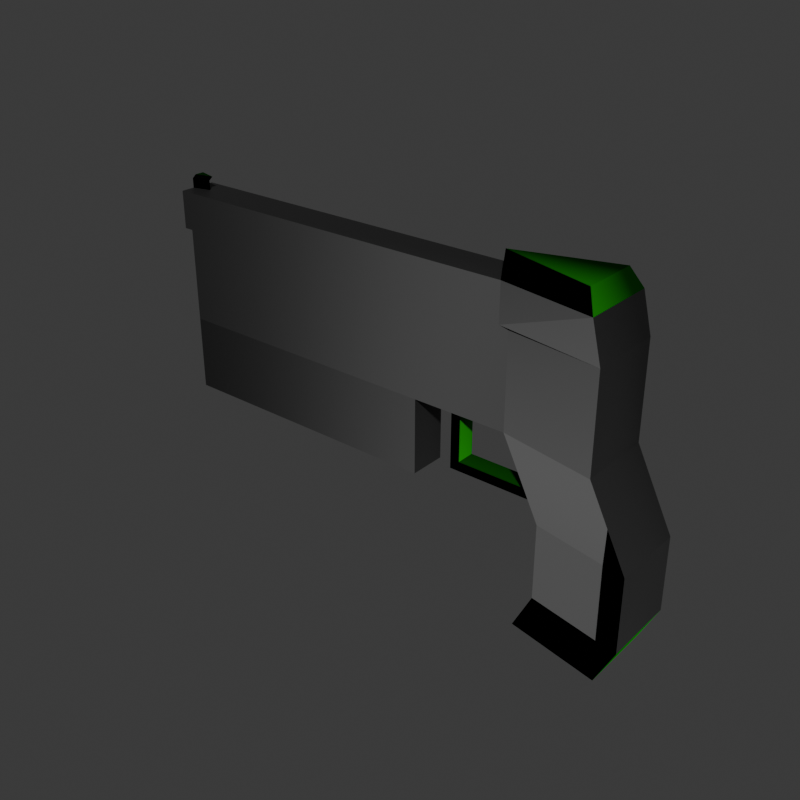 # Source: DefenseGun3D.blend  (saved by Blender 4.1.23; exported with 4.5.12 LTS)
import bpy
from mathutils import Matrix  # noqa: F401  (used for matrix-valued properties, if any)

bpy.ops.wm.read_factory_settings(use_empty=True)
scene = bpy.context.scene
scene.name = 'Scene'

# ---- collections
col_collection = bpy.data.collections.new('Collection'); scene.collection.children.link(col_collection)

# ---- images (referenced by path relative to the original .blend; pixels are not part of the script)
import os
ASSET_DIR = os.environ.get("B2B_ASSET_DIR", "")  # directory of the original .blend (textures are referenced by path, not embedded)
HERE = os.path.dirname(os.path.abspath(__file__))  # packed textures are extracted next to this script under _unpacked/

def load_image(name, relpath, width, height, colorspace="sRGB"):
    """Load a texture the original file referenced (path relative to the .blend, or extracted next to this script)."""
    p = next((c for c in (os.path.join(HERE, relpath), os.path.join(ASSET_DIR, relpath)) if relpath and os.path.exists(c)), "")
    if p:
        img = bpy.data.images.load(p, check_existing=True)
        img.name = name
    else:  # same state as the original file: an image datablock whose file is absent (Cycles renders it pink)
        img = bpy.data.images.new(name, width, height)
        img.source = "FILE"
        img.filepath = "//" + (relpath or name)
    img.colorspace_settings.name = colorspace
    return img
img_pixel_0089_1909946164_png = load_image('pixel-0089-1909946164.png', 'pixel-0089-1909946164.png', 1024, 1024, 'sRGB')
img_pixel_0078_912521010_png = load_image('pixel-0078-912521010.png', 'pixel-0078-912521010.png', 1024, 1024, 'sRGB')
img_pixel_0143_2795702180_png = load_image('pixel-0143-2795702180.png', 'pixel-0143-2795702180.png', 1024, 1024, 'sRGB')
img_pixel_0141_1551872248_png = load_image('pixel-0141-1551872248.png', 'pixel-0141-1551872248.png', 1024, 1024, 'sRGB')
img_pixel_0145_726753740_png = load_image('pixel-0145-726753740.png', 'pixel-0145-726753740.png', 1024, 1024, 'sRGB')

# ---- materials (node trees are filled in below, after node groups)
mat_pixel_0089_1909946164 = bpy.data.materials.new('pixel-0089-1909946164')
mat_pixel_0089_1909946164.use_transparent_shadow = False
mat_pixel_0089_1909946164.roughness = 1.0
mat_pixel_0078_912521010 = bpy.data.materials.new('pixel-0078-912521010')
mat_pixel_0078_912521010.use_transparent_shadow = False
mat_pixel_0078_912521010.roughness = 1.0
mat_pixel_0143_2795702180 = bpy.data.materials.new('pixel-0143-2795702180')
mat_pixel_0143_2795702180.use_transparent_shadow = False
mat_pixel_0143_2795702180.roughness = 1.0
mat_pixel_0141_1551872248 = bpy.data.materials.new('pixel-0141-1551872248')
mat_pixel_0141_1551872248.use_transparent_shadow = False
mat_pixel_0141_1551872248.roughness = 1.0
mat_pixel_0145_726753740 = bpy.data.materials.new('pixel-0145-726753740')
mat_pixel_0145_726753740.use_transparent_shadow = False
mat_pixel_0145_726753740.roughness = 1.0

# ---- material node trees
mat_pixel_0089_1909946164.use_nodes = True; mat_pixel_0089_1909946164.node_tree.nodes.clear()
_N = mat_pixel_0089_1909946164.node_tree.nodes; _L = mat_pixel_0089_1909946164.node_tree.links
n0 = _N.new('ShaderNodeBsdfPrincipled'); n0.name = 'Principled BSDF'; n0.location = (70, 300)
n0.inputs[2].default_value = 1.0
n0.inputs[13].default_value = 0.0
n1 = _N.new('ShaderNodeOutputMaterial'); n1.name = 'Material Output'; n1.location = (350, 300)
n2 = _N.new('ShaderNodeTexImage'); n2.name = 'Image Texture'; n2.location = (-480, 300)
n2.image = img_pixel_0089_1909946164_png
n2.interpolation = 'Closest'
n3 = _N.new('ShaderNodeHueSaturation'); n3.name = 'Hue/Saturation/Value'; n3.location = (-160, 403)
n3.inputs[0].default_value = 0.0
n3.inputs[1].default_value = 1.9
n3.inputs[2].default_value = 0.5
n4 = _N.new('ShaderNodeTexCoord'); n4.name = 'Texture Coordinate'; n4.location = (-164, 181)
_L.new(n3.outputs[0], n0.inputs[0])
_L.new(n0.outputs[0], n1.inputs[0])
_L.new(n2.outputs[0], n3.inputs[4])
_L.new(n4.outputs[0], n0.inputs[5])
n1.is_active_output = True
mat_pixel_0078_912521010.use_nodes = True; mat_pixel_0078_912521010.node_tree.nodes.clear()
_N = mat_pixel_0078_912521010.node_tree.nodes; _L = mat_pixel_0078_912521010.node_tree.links
n0 = _N.new('ShaderNodeBsdfPrincipled'); n0.name = 'Principled BSDF'; n0.location = (76, 300)
n0.inputs[2].default_value = 1.0
n0.inputs[13].default_value = 0.0
n1 = _N.new('ShaderNodeOutputMaterial'); n1.name = 'Material Output'; n1.location = (356, 300)
n2 = _N.new('ShaderNodeTexImage'); n2.name = 'Image Texture'; n2.location = (-480, 300)
n2.image = img_pixel_0078_912521010_png
n2.interpolation = 'Closest'
n3 = _N.new('ShaderNodeHueSaturation'); n3.name = 'Hue/Saturation/Value'; n3.location = (-154, 396)
n3.inputs[0].default_value = 0.0
n3.inputs[1].default_value = 1.9
n3.inputs[2].default_value = 0.5
n4 = _N.new('ShaderNodeTexCoord'); n4.name = 'Texture Coordinate'; n4.location = (-164, 181)
_L.new(n3.outputs[0], n0.inputs[0])
_L.new(n0.outputs[0], n1.inputs[0])
_L.new(n2.outputs[0], n3.inputs[4])
_L.new(n4.outputs[0], n0.inputs[5])
n1.is_active_output = True
mat_pixel_0143_2795702180.use_nodes = True; mat_pixel_0143_2795702180.node_tree.nodes.clear()
_N = mat_pixel_0143_2795702180.node_tree.nodes; _L = mat_pixel_0143_2795702180.node_tree.links
n0 = _N.new('ShaderNodeBsdfPrincipled'); n0.name = 'Principled BSDF'; n0.location = (70, 300)
n0.inputs[1].default_value = 0.8318
n0.inputs[2].default_value = 0.5864
n0.inputs[13].default_value = 0.0
n1 = _N.new('ShaderNodeOutputMaterial'); n1.name = 'Material Output'; n1.location = (350, 300)
n2 = _N.new('ShaderNodeTexImage'); n2.name = 'Image Texture'; n2.location = (-480, 300)
n2.image = img_pixel_0143_2795702180_png
n2.interpolation = 'Closest'
n3 = _N.new('ShaderNodeHueSaturation'); n3.name = 'Hue/Saturation/Value'; n3.location = (-160, 402)
n3.inputs[0].default_value = 0.0
n3.inputs[1].default_value = 0.0
n3.inputs[2].default_value = 0.1
n4 = _N.new('ShaderNodeTexCoord'); n4.name = 'Texture Coordinate'; n4.location = (-164, 181)
_L.new(n3.outputs[0], n0.inputs[0])
_L.new(n0.outputs[0], n1.inputs[0])
_L.new(n2.outputs[0], n3.inputs[4])
_L.new(n4.outputs[0], n0.inputs[5])
n1.is_active_output = True
mat_pixel_0141_1551872248.use_nodes = True; mat_pixel_0141_1551872248.node_tree.nodes.clear()
_N = mat_pixel_0141_1551872248.node_tree.nodes; _L = mat_pixel_0141_1551872248.node_tree.links
n0 = _N.new('ShaderNodeBsdfPrincipled'); n0.name = 'Principled BSDF'; n0.location = (70, 300)
n0.inputs[1].default_value = 0.7818
n0.inputs[2].default_value = 0.5227
n0.inputs[13].default_value = 0.0
n1 = _N.new('ShaderNodeOutputMaterial'); n1.name = 'Material Output'; n1.location = (350, 300)
n2 = _N.new('ShaderNodeTexImage'); n2.name = 'Image Texture'; n2.location = (-480, 300)
n2.image = img_pixel_0141_1551872248_png
n2.interpolation = 'Closest'
n3 = _N.new('ShaderNodeHueSaturation'); n3.name = 'Hue/Saturation/Value'; n3.location = (-160, 387)
n3.inputs[0].default_value = 0.0
n3.inputs[1].default_value = 0.0
n3.inputs[2].default_value = 0.1
n4 = _N.new('ShaderNodeTexCoord'); n4.name = 'Texture Coordinate'; n4.location = (-164, 181)
_L.new(n3.outputs[0], n0.inputs[0])
_L.new(n0.outputs[0], n1.inputs[0])
_L.new(n2.outputs[0], n3.inputs[4])
_L.new(n4.outputs[0], n0.inputs[5])
n1.is_active_output = True
mat_pixel_0145_726753740.use_nodes = True; mat_pixel_0145_726753740.node_tree.nodes.clear()
_N = mat_pixel_0145_726753740.node_tree.nodes; _L = mat_pixel_0145_726753740.node_tree.links
n0 = _N.new('ShaderNodeBsdfPrincipled'); n0.name = 'Principled BSDF'; n0.location = (70, 300)
n0.inputs[2].default_value = 1.0
n0.inputs[13].default_value = 0.0
n1 = _N.new('ShaderNodeOutputMaterial'); n1.name = 'Material Output'; n1.location = (350, 300)
n2 = _N.new('ShaderNodeTexImage'); n2.name = 'Image Texture'; n2.location = (-480, 300)
n2.image = img_pixel_0145_726753740_png
n2.interpolation = 'Closest'
n3 = _N.new('ShaderNodeHueSaturation'); n3.name = 'Hue/Saturation/Value'; n3.location = (-160, 406)
n3.inputs[0].default_value = 1.0
n3.inputs[1].default_value = 2.0
n3.inputs[2].default_value = 0.1
n4 = _N.new('ShaderNodeTexCoord'); n4.name = 'Texture Coordinate'; n4.location = (-217, 244)
_L.new(n3.outputs[0], n0.inputs[0])
_L.new(n0.outputs[0], n1.inputs[0])
_L.new(n2.outputs[0], n3.inputs[4])
_L.new(n4.outputs[0], n0.inputs[5])
n1.is_active_output = True

# ---- world
world_world = bpy.data.worlds.new('World'); scene.world = world_world
world_world.use_nodes = True; world_world.node_tree.nodes.clear()
_N = world_world.node_tree.nodes; _L = world_world.node_tree.links
n0 = _N.new('ShaderNodeOutputWorld'); n0.name = 'World Output'; n0.location = (300, 300)
n1 = _N.new('ShaderNodeBackground'); n1.name = 'Background'; n1.location = (10, 300)
n1.inputs[0].default_value = (0.05088, 0.05088, 0.05088, 1.0)
_L.new(n1.outputs[0], n0.inputs[0])
n0.is_active_output = True
world_world.color = (0.05088, 0.05088, 0.05088)
world_world.use_sun_shadow = False
world_world.sun_shadow_jitter_overblur = 0.0

# ---- meshes
me_entity0_brush17 = bpy.data.meshes.new('entity0_brush17')
me_entity0_brush17.from_pydata([(-16.0, 112.0, -32.0), (-16.0, -16.0, -32.0), (-12.0, 52.0, -29.6), (0.0, 16.0, -32.0), (0.0, 80.0, -32.0), (-80.0, 16.0, -16.0), (-96.0, -16.0, -16.0), (-96.0, -16.0, 16.0), (-80.0, 16.0, 16.0), (0.0, 16.0, 32.0), (-16.0, -16.0, 32.0), (-16.0, -16.0, -32.0), (0.0, 16.0, -32.0), (-80.0, 48.0, -16.0), (-80.0, 16.0, -16.0), (-80.0, 16.0, 16.0), (-80.0, 48.0, 16.0), (0.0, 48.0, 32.0), (0.0, 16.0, 32.0), (0.0, 16.0, -32.0), (0.0, 48.0, -32.0), (-440.0, 224.0, -16.0), (-440.0, 224.0, 16.0), (-440.0, 256.0, 16.0), (-440.0, 256.0, -16.0), (-120.0, 256.0, 16.0), (-120.0, 224.0, 16.0), (-120.0, 224.0, -16.0), (-120.0, 256.0, -16.0), (-440.0, 256.0, -4.0), (-440.0, 256.0, 4.0), (-440.0, 264.0, 4.0), (-440.0, 264.0, -4.0), (-424.0, 256.0, 1.819e-12), (-424.0, 264.0, 1.876e-12), (-440.0, 264.0, -4.0), (-440.0, 264.0, 4.0), (-436.0, 268.0, 4.0), (-436.0, 268.0, -4.0), (-424.0, 264.0, 1.876e-12), (-420.0, 268.0, 1.904e-12), (-432.0, 80.0, -16.0), (-432.0, 80.0, 16.0), (-432.0, 144.0, 16.0), (-432.0, 144.0, -16.0), (-192.0, 144.0, 16.0), (-192.0, 80.0, 16.0), (-192.0, 80.0, -16.0), (-192.0, 144.0, -16.0), (-164.0, 92.0, -8.0), (-164.0, 92.0, 8.0), (-164.0, 144.0, 8.0), (-164.0, 144.0, -8.0), (-156.0, 144.0, 8.0), (-156.0, 92.0, 8.0), (-156.0, 92.0, -8.0), (-156.0, 144.0, -8.0), (-156.0, 92.0, -8.0), (-156.0, 92.0, 8.0), (-156.0, 100.0, 8.0), (-156.0, 100.0, -8.0), (-84.0, 100.0, 8.0), (-84.0, 92.0, 8.0), (-84.0, 92.0, -8.0), (-84.0, 100.0, -8.0), (0.0, 16.0, 32.0), (-16.0, 112.0, 32.0), (-16.0, -12.0, 31.6), (0.0, 80.0, 32.0), (-80.0, 80.0, -16.0), (-80.0, 48.0, -16.0), (-80.0, 48.0, 16.0), (-80.0, 80.0, 16.0), (0.0, 80.0, 32.0), (0.0, 48.0, 32.0), (0.0, 48.0, -32.0), (0.0, 80.0, -32.0), (-96.0, 112.0, -16.0), (-80.0, 80.0, -16.0), (-80.0, 80.0, 16.0), (-96.0, 112.0, 16.0), (-16.0, 112.0, 32.0), (0.0, 80.0, 32.0), (0.0, 80.0, -32.0), (-16.0, 112.0, -32.0), (-112.0, 144.0, -16.0), (-96.0, 112.0, -16.0), (-96.0, 112.0, 16.0), (-112.0, 144.0, 16.0), (-32.0, 144.0, 32.0), (-16.0, 112.0, 32.0), (-16.0, 112.0, -32.0), (-32.0, 144.0, -32.0), (-112.0, 176.0, -16.0), (-112.0, 144.0, -16.0), (-112.0, 144.0, 16.0), (-112.0, 176.0, 16.0), (-32.0, 176.0, 32.0), (-32.0, 144.0, 32.0), (-32.0, 144.0, -32.0), (-32.0, 176.0, -32.0), (-112.0, 224.0, -16.0), (-112.0, 176.0, -16.0), (-112.0, 176.0, 16.0), (-112.0, 224.0, 16.0), (-32.0, 224.0, 32.0), (-32.0, 176.0, 32.0), (-32.0, 176.0, -32.0), (-32.0, 224.0, -32.0), (-120.0, 256.0, -16.0), (-120.0, 224.0, -16.0), (-120.0, 224.0, 16.0), (-120.0, 256.0, 16.0), (-40.0, 256.0, 32.0), (-40.0, 256.0, -32.0), (-32.0, 224.0, 32.0), (-32.0, 224.0, -32.0), (-120.0, 256.0, 16.0), (-128.0, 272.0, 1.933e-12), (-120.0, 256.0, -16.0), (-48.0, 272.0, 24.0), (-48.0, 272.0, -24.0), (-40.0, 256.0, 32.0), (-40.0, 256.0, -32.0), (-432.0, 144.0, -16.0), (-432.0, 144.0, 16.0), (-432.0, 224.0, 16.0), (-432.0, 224.0, -16.0), (-112.0, 224.0, 16.0), (-112.0, 144.0, 16.0), (-112.0, 144.0, -16.0), (-112.0, 224.0, -16.0)], [], [(0, 1, 2), (3, 1, 0, 4), (2, 1, 3), (4, 0, 2), (4, 2, 3), (5, 6, 7, 8), (9, 8, 7, 10), (11, 6, 5, 12), (10, 7, 6, 11), (12, 5, 8, 9), (9, 10, 11, 12), (13, 14, 15, 16), (17, 16, 15, 18), (19, 14, 13, 20), (18, 15, 14, 19), (20, 13, 16, 17), (17, 18, 19, 20), (21, 22, 23, 24), (25, 23, 22, 26), (26, 22, 21, 27), (28, 24, 23, 25), (27, 21, 24, 28), (28, 25, 26, 27), (29, 30, 31, 32), (33, 30, 29), (32, 31, 34), (34, 31, 30, 33), (29, 32, 34, 33), (35, 36, 37, 38), (39, 36, 35), (38, 37, 40), (40, 37, 36, 39), (35, 38, 40, 39), (41, 42, 43, 44), (45, 43, 42, 46), (46, 42, 41, 47), (48, 44, 43, 45), (47, 41, 44, 48), (48, 45, 46, 47), (49, 50, 51, 52), (53, 51, 50, 54), (54, 50, 49, 55), (56, 52, 51, 53), (55, 49, 52, 56), (56, 53, 54, 55), (57, 58, 59, 60), (61, 59, 58, 62), (62, 58, 57, 63), (64, 60, 59, 61), (63, 57, 60, 64), (64, 61, 62, 63), (65, 66, 67), (68, 66, 65), (67, 66, 68), (68, 65, 67), (69, 70, 71, 72), (73, 72, 71, 74), (75, 70, 69, 76), (74, 71, 70, 75), (76, 69, 72, 73), (73, 74, 75, 76), (77, 78, 79, 80), (81, 80, 79, 82), (83, 78, 77, 84), (82, 79, 78, 83), (84, 77, 80, 81), (81, 82, 83, 84), (85, 86, 87, 88), (89, 88, 87, 90), (91, 86, 85, 92), (90, 87, 86, 91), (92, 85, 88, 89), (89, 90, 91, 92), (93, 94, 95, 96), (97, 96, 95, 98), (99, 94, 93, 100), (98, 95, 94, 99), (100, 93, 96, 97), (97, 98, 99, 100), (101, 102, 103, 104), (105, 104, 103, 106), (107, 102, 101, 108), (106, 103, 102, 107), (108, 101, 104, 105), (105, 106, 107, 108), (109, 110, 111, 112), (112, 111, 113), (114, 110, 109), (113, 111, 115), (116, 110, 114), (115, 111, 110, 116), (114, 109, 112, 113), (113, 115, 116, 114), (117, 118, 119), (118, 117, 120), (121, 119, 118), (120, 117, 122), (123, 119, 121), (122, 117, 119, 123), (121, 118, 120), (120, 122, 123, 121), (124, 125, 126, 127), (128, 126, 125, 129), (129, 125, 124, 130), (131, 127, 126, 128), (130, 124, 127, 131), (131, 128, 129, 130)])
me_entity0_brush17.polygons.foreach_set('use_smooth', [True] * 107)
me_entity0_brush17.polygons.foreach_set('material_index', [0, 0, 0, 0, 0, 1, 1, 1, 1, 1, 1, 2, 2, 2, 2, 2, 2, 2, 2, 2, 2, 2, 2, 0, 0, 0, 0, 0, 0, 0, 0, 0, 0, 3, 3, 3, 3, 3, 3, 0, 0, 0, 0, 0, 0, 4, 4, 4, 4, 4, 4, 0, 0, 0, 0, 2, 2, 2, 2, 2, 2, 2, 2, 2, 2, 2, 2, 2, 2, 2, 2, 2, 2, 3, 3, 3, 3, 3, 3, 3, 3, 3, 3, 3, 3, 3, 3, 3, 3, 3, 3, 3, 3, 0, 0, 0, 0, 0, 0, 0, 0, 2, 2, 2, 2, 2, 2])
_k = set([(0, 1), (0, 2), (0, 4), (1, 2), (1, 3), (3, 4), (5, 6), (5, 8), (5, 12), (6, 7), (6, 11), (7, 8), (7, 10), (8, 9), (9, 10), (9, 12), (10, 11), (11, 12), (13, 14), (13, 16), (13, 20), (14, 15), (14, 19), (15, 16), (15, 18), (16, 17), (17, 18), (17, 20), (18, 19), (19, 20), (21, 22), (21, 24), (21, 27), (22, 23), (22, 26), (23, 24), (23, 25), (24, 28), (25, 26), (25, 28), (26, 27), (27, 28), (29, 30), (29, 32), (29, 33), (30, 31), (30, 33), (31, 32), (31, 34), (32, 34), (33, 34), (35, 36), (35, 38), (35, 39), (36, 37), (36, 39), (37, 38), (37, 40), (38, 40), (39, 40), (41, 42), (41, 44), (41, 47), (42, 43), (42, 46), (43, 44), (43, 45), (44, 48), (45, 46), (45, 48), (46, 47), (47, 48), (49, 50), (49, 52), (49, 55), (50, 51), (50, 54), (51, 52), (51, 53), (52, 56), (53, 54), (53, 56), (54, 55), (55, 56), (57, 58), (57, 60), (57, 63), (58, 59), (58, 62), (59, 60), (59, 61), (60, 64), (61, 62), (61, 64), (62, 63), (63, 64), (65, 67), (65, 68), (66, 67), (66, 68), (69, 70), (69, 72), (69, 76), (70, 71), (70, 75), (71, 72), (71, 74), (72, 73), (73, 74), (73, 76), (74, 75), (75, 76), (77, 78), (77, 80), (77, 84), (78, 79), (78, 83), (79, 80), (79, 82), (80, 81), (81, 82), (81, 84), (82, 83), (83, 84), (85, 86), (85, 88), (85, 92), (86, 87), (86, 91), (87, 88), (87, 90), (88, 89), (89, 90), (89, 92), (90, 91), (91, 92), (93, 94), (93, 96), (93, 100), (94, 95), (94, 99), (95, 96), (95, 98), (96, 97), (97, 98), (97, 100), (98, 99), (99, 100), (101, 102), (101, 104), (101, 108), (102, 103), (102, 107), (103, 104), (103, 106), (104, 105), (105, 106), (105, 108), (106, 107), (107, 108), (109, 110), (109, 112), (109, 114), (110, 111), (110, 116), (111, 112), (111, 115), (112, 113), (113, 114), (113, 115), (114, 116), (115, 116), (117, 118), (117, 119), (117, 122), (118, 119), (118, 120), (118, 121), (119, 123), (120, 121), (120, 122), (121, 123), (122, 123), (124, 125), (124, 127), (124, 130), (125, 126), (125, 129), (126, 127), (126, 128), (127, 131), (128, 129), (128, 131), (129, 130), (130, 131)])
me_entity0_brush17.attributes.new('sharp_edge', 'BOOLEAN', 'EDGE').data.foreach_set('value', [ (min(e.vertices), max(e.vertices)) in _k for e in me_entity0_brush17.edges])
_uv = me_entity0_brush17.uv_layers.new(name='UVMap')
_uv.uv.foreach_set('vector', [-0.0625, 0.4375, -0.0625, -0.0625, -0.04688, 0.2031, 0.0, 0.0625, -0.0625, -0.0625, -0.0625, 0.4375, 0.0, 0.3125, -0.04688, 0.2031, -0.0625, -0.0625, 0.0, 0.0625, 0.0, 0.3125, -0.0625, 0.4375, -0.04688, 0.2031, 0.0, 0.3125, -0.04688, 0.2031, 0.0, 0.0625, 0.0, 0.1818, 0.0, 0.06818, -0.25, 0.06818, -0.25, 0.1818, 0.0, 0.05682, -0.625, 0.05682, -0.75, -0.05682, -0.125, -0.05682, -0.125, -0.05682, -0.75, -0.05682, -0.625, 0.05682, 0.0, 0.05682, -0.125, -0.1136, -0.75, -0.05682, -0.75, 0.05682, -0.125, 0.1136, 0.0, 0.1136, -0.625, 0.05682, -0.625, -0.05682, 0.0, -0.1136, -0.4375, 0.1818, -0.4375, 0.06818, 0.0625, 0.06818, 0.0625, 0.1818, 0.25, 0.3409, 0.25, 0.1136, -0.25, 0.1136, -0.25, 0.3409, 0.0, 0.3409, -1.25, 0.3409, -1.25, 0.1136, 0.0, 0.1136, 0.0, 0.1136, -1.25, 0.1136, -1.25, 0.3409, 0.0, 0.3409, 0.0, -0.2273, -1.25, -0.1136, -1.25, 0.1136, 0.0, 0.2273, 0.0, 0.2273, -1.25, 0.1136, -1.25, -0.1136, 0.0, -0.2273, -0.5, 0.3409, -0.5, 0.1136, 0.5, 0.1136, 0.5, 0.3409, 0.125, 1.75, -0.125, 1.75, -0.125, 2.0, 0.125, 2.0, -0.9375, 2.0, -3.438, 2.0, -3.438, 1.75, -0.9375, 1.75, -0.9375, -0.125, -3.438, -0.125, -3.438, 0.125, -0.9375, 0.125, -0.9375, 0.125, -3.438, 0.125, -3.438, -0.125, -0.9375, -0.125, -0.9375, 1.75, -3.438, 1.75, -3.438, 2.0, -0.9375, 2.0, 0.125, 2.0, -0.125, 2.0, -0.125, 1.75, 0.125, 1.75, 0.01042, 1.0, -0.01042, 1.0, -0.01042, 1.031, 0.01042, 1.031, -1.104, 0.0, -1.146, -0.01562, -1.146, 0.01562, -1.146, 0.01562, -1.146, -0.01562, -1.104, 0.0, -1.104, 1.031, -1.146, 1.031, -1.146, 1.0, -1.104, 1.0, -1.146, 1.0, -1.146, 1.031, -1.104, 1.031, -1.104, 1.0, -0.9271, 0.04688, -0.9271, 0.01562, -0.9167, 0.01562, -0.9167, 0.04688, -1.104, 0.0, -1.146, -0.01562, -1.146, 0.01562, -1.135, 0.01562, -1.135, -0.01562, -1.094, 0.0, -1.094, 1.047, -1.135, 1.047, -1.146, 1.031, -1.104, 1.031, -1.146, 1.031, -1.135, 1.047, -1.094, 1.047, -1.104, 1.031, 0.1389, 0.6944, -0.1389, 0.6944, -0.1389, 1.25, 0.1389, 1.25, -1.667, 1.25, -3.75, 1.25, -3.75, 0.6944, -1.667, 0.6944, -1.667, -0.1389, -3.75, -0.1389, -3.75, 0.1389, -1.667, 0.1389, -1.667, 0.1389, -3.75, 0.1389, -3.75, -0.1389, -1.667, -0.1389, -1.667, 0.6944, -3.75, 0.6944, -3.75, 1.25, -1.667, 1.25, 0.1389, 1.25, -0.1389, 1.25, -0.1389, 0.6944, 0.1389, 0.6944, 0.03125, 0.3594, -0.03125, 0.3594, -0.03125, 0.5625, 0.03125, 0.5625, -0.6094, 0.5625, -0.6406, 0.5625, -0.6406, 0.3594, -0.6094, 0.3594, -0.6094, -0.03125, -0.6406, -0.03125, -0.6406, 0.03125, -0.6094, 0.03125, -0.6094, 0.03125, -0.6406, 0.03125, -0.6406, -0.03125, -0.6094, -0.03125, -0.6094, 0.3594, -0.6406, 0.3594, -0.6406, 0.5625, -0.6094, 0.5625, 0.03125, 0.5625, -0.03125, 0.5625, -0.03125, 0.3594, 0.03125, 0.3594, 0.0625, 0.7188, -0.0625, 0.7188, -0.0625, 0.7812, 0.0625, 0.7812, -0.6562, 0.7812, -1.219, 0.7812, -1.219, 0.7188, -0.6562, 0.7188, -0.6562, -0.0625, -1.219, -0.0625, -1.219, 0.0625, -0.6562, 0.0625, -0.6562, 0.0625, -1.219, 0.0625, -1.219, -0.0625, -0.6562, -0.0625, -0.6562, 0.7188, -1.219, 0.7188, -1.219, 0.7812, -0.6562, 0.7812, 0.0625, 0.7812, -0.0625, 0.7812, -0.0625, 0.7188, 0.0625, 0.7188, 0.0, 0.0625, -0.0625, 0.4375, -0.0625, -0.04688, 0.0, 0.3125, -0.0625, 0.4375, 0.0, 0.0625, -0.0625, -0.04688, -0.0625, 0.4375, 0.0, 0.3125, 0.0, 0.3125, 0.0, 0.0625, -0.0625, -0.04688, 0.25, 0.5682, 0.25, 0.3409, -0.25, 0.3409, -0.25, 0.5682, 0.0, 0.5682, -1.25, 0.5682, -1.25, 0.3409, 0.0, 0.3409, 0.0, 0.3409, -1.25, 0.3409, -1.25, 0.5682, 0.0, 0.5682, 0.0, -0.2273, -1.25, -0.1136, -1.25, 0.1136, 0.0, 0.2273, 0.0, 0.2273, -1.25, 0.1136, -1.25, -0.1136, 0.0, -0.2273, -0.5, 0.5682, -0.5, 0.3409, 0.5, 0.3409, 0.5, 0.5682, 0.25, 0.7955, 0.25, 0.5682, -0.25, 0.5682, -0.25, 0.7955, -0.25, 0.7955, -1.5, 0.7955, -1.25, 0.5682, 0.0, 0.5682, 0.0, 0.5682, -1.25, 0.5682, -1.5, 0.7955, -0.25, 0.7955, 0.0, -0.2273, -1.25, -0.1136, -1.25, 0.1136, 0.0, 0.2273, -0.25, 0.2273, -1.5, 0.1136, -1.5, -0.1136, -0.25, -0.2273, -0.5, 0.7955, -0.5, 0.5682, 0.5, 0.5682, 0.5, 0.7955, 0.25, 1.023, 0.25, 0.7955, -0.25, 0.7955, -0.25, 1.023, -0.5, 1.023, -1.75, 1.023, -1.5, 0.7955, -0.25, 0.7955, -0.25, 0.7955, -1.5, 0.7955, -1.75, 1.023, -0.5, 1.023, -0.25, -0.2273, -1.5, -0.1136, -1.5, 0.1136, -0.25, 0.2273, -0.5, 0.2273, -1.75, 0.1136, -1.75, -0.1136, -0.5, -0.2273, -0.5, 1.023, -0.5, 0.7955, 0.5, 0.7955, 0.5, 1.023, 0.25, 1.25, 0.25, 1.023, -0.25, 1.023, -0.25, 1.25, -0.5, 1.25, -1.75, 1.25, -1.75, 1.023, -0.5, 1.023, -0.5, 1.023, -1.75, 1.023, -1.75, 1.25, -0.5, 1.25, -0.5, -0.2273, -1.75, -0.1136, -1.75, 0.1136, -0.5, 0.2273, -0.5, 0.2273, -1.75, 0.1136, -1.75, -0.1136, -0.5, -0.2273, -0.5, 1.25, -0.5, 1.023, 0.5, 1.023, 0.5, 1.25, 0.25, 1.591, 0.25, 1.25, -0.25, 1.25, -0.25, 1.591, -0.5, 1.591, -1.75, 1.591, -1.75, 1.25, -0.5, 1.25, -0.5, 1.25, -1.75, 1.25, -1.75, 1.591, -0.5, 1.591, -0.5, -0.2273, -1.75, -0.1136, -1.75, 0.1136, -0.5, 0.2273, -0.5, 0.2273, -1.75, 0.1136, -1.75, -0.1136, -0.5, -0.2273, -0.5, 1.591, -0.5, 1.25, 0.5, 1.25, 0.5, 1.591, 0.25, 1.818, 0.25, 1.591, -0.25, 1.591, -0.25, 1.818, -1.875, 1.818, -1.875, 1.591, -0.625, 1.818, -0.625, 1.818, -1.875, 1.591, -1.875, 1.818, -0.625, 1.818, -1.875, 1.591, -0.5, 1.591, -0.5, 1.591, -1.875, 1.591, -0.625, 1.818, -0.5, -0.2273, -1.875, -0.1136, -1.875, 0.1136, -0.5, 0.2273, -0.625, 0.2273, -1.875, 0.1136, -1.875, -0.1136, -0.625, -0.2273, -0.5, 1.818, -0.5, 1.591, 0.5, 1.591, 0.5, 1.818, 0.025, 0.8333, 0.0, 0.8854, -0.025, 0.8333, 0.2, 0.8854, 0.1875, 0.8333, 0.075, 0.8854, 0.075, 0.8854, 0.1875, 0.8333, 0.2, 0.8854, 0.075, 0.8854, 0.1875, 0.8333, 0.0625, 0.8333, 0.0625, 0.8333, 0.1875, 0.8333, 0.075, 0.8854, 0.0625, -0.1042, 0.1875, -0.05208, 0.1875, 0.05208, 0.0625, 0.1042, 0.075, 0.07812, 0.2, 0.0, 0.075, -0.07812, 0.0375, 0.8854, 0.05, 0.8333, -0.05, 0.8333, -0.0375, 0.8854, 0.125, 1.125, -0.125, 1.125, -0.125, 1.75, 0.125, 1.75, -0.875, 1.75, -3.375, 1.75, -3.375, 1.125, -0.875, 1.125, -0.875, -0.125, -3.375, -0.125, -3.375, 0.125, -0.875, 0.125, -0.875, 0.125, -3.375, 0.125, -3.375, -0.125, -0.875, -0.125, -0.875, 1.125, -3.375, 1.125, -3.375, 1.75, -0.875, 1.75, 0.125, 1.75, -0.125, 1.75, -0.125, 1.125, 0.125, 1.125])
me_entity0_brush17.materials.append(mat_pixel_0089_1909946164)
me_entity0_brush17.materials.append(mat_pixel_0078_912521010)
me_entity0_brush17.materials.append(mat_pixel_0143_2795702180)
me_entity0_brush17.materials.append(mat_pixel_0141_1551872248)
me_entity0_brush17.materials.append(mat_pixel_0145_726753740)
me_entity0_brush17.use_mirror_vertex_groups = False
me_entity0_brush17.use_mirror_topology = True
me_entity0_brush17.update()
me_entity0_brush17.normals_split_custom_set([tuple(v) for v in zip(*[iter([-0.5145, 0.0, 0.8575, -0.5145, 0.0, 0.8575, -0.5145, 0.0, 0.8575, 0.0, 0.0, -1.0, 0.0, 0.0, -1.0, 0.0, 0.0, -1.0, 0.0, 0.0, -1.0, 0.1676, 0.001999, 0.9859, 0.07968, -0.03984, 0.996, 0.09398, -0.035, 0.995, 0.1079, 0.03889, 0.9934, 0.09182, 0.04591, 0.9947, 0.1676, 0.001999, 0.9859, 0.1079, 0.03889, 0.9934, 0.1676, 0.001999, 0.9859, 0.09398, -0.035, 0.995, -0.8944, 0.4472, 0.0, -0.8944, 0.4472, 0.0, -0.8944, 0.4472, 0.0, -0.8944, 0.4472, 0.0, -0.1952, 0.09759, 0.9759, -0.1952, 0.09759, 0.9759, -0.1952, 0.09759, 0.9759, -0.1952, 0.09759, 0.9759, -0.1952, 0.09759, -0.9759, -0.1952, 0.09759, -0.9759, -0.1952, 0.09759, -0.9759, -0.1952, 0.09759, -0.9759, 0.0, -1.0, 0.0, 0.0, -1.0, 0.0, 0.0, -1.0, 0.0, 0.0, -1.0, 0.0, 0.0, 1.0, 0.0, 0.0, 1.0, 0.0, 0.0, 1.0, 0.0, 0.0, 1.0, 0.0, 0.8944, -0.4472, 0.0, 0.8944, -0.4472, 0.0, 0.8944, -0.4472, 0.0, 0.8944, -0.4472, 0.0, -1.0, 0.0, 0.0, -1.0, 0.0, 0.0, -1.0, 0.0, 0.0, -1.0, 0.0, 0.0, -0.1961, 0.0, 0.9806, -0.1961, 0.0, 0.9806, -0.1961, 0.0, 0.9806, -0.1961, 0.0, 0.9806, -0.1961, 0.0, -0.9806, -0.1961, 0.0, -0.9806, -0.1961, 0.0, -0.9806, -0.1961, 0.0, -0.9806, 0.0, -1.0, 0.0, 0.0, -1.0, 0.0, 0.0, -1.0, 0.0, 0.0, -1.0, 0.0, 0.0, 1.0, 0.0, 0.0, 1.0, 0.0, 0.0, 1.0, 0.0, 0.0, 1.0, 0.0, 1.0, 0.0, 0.0, 1.0, 0.0, 0.0, 1.0, 0.0, 0.0, 1.0, 0.0, 0.0, -1.0, 0.0, 0.0, -1.0, 0.0, 0.0, -1.0, 0.0, 0.0, -1.0, 0.0, 0.0, 0.0, 0.0, 1.0, 0.0, 0.0, 1.0, 0.0, 0.0, 1.0, 0.0, 0.0, 1.0, 0.0, -1.0, 0.0, 0.0, -1.0, 0.0, 0.0, -1.0, 0.0, 0.0, -1.0, 0.0, 0.0, 1.0, 0.0, 0.0, 1.0, 0.0, 0.0, 1.0, 0.0, 0.0, 1.0, 0.0, 0.0, 0.0, -1.0, 0.0, 0.0, -1.0, 0.0, 0.0, -1.0, 0.0, 0.0, -1.0, 1.0, 0.0, 0.0, 1.0, 0.0, 0.0, 1.0, 0.0, 0.0, 1.0, 0.0, 0.0, -1.0, 0.0, 0.0, -1.0, 0.0, 0.0, -1.0, 0.0, 0.0, -1.0, 0.0, 0.0, 0.0, -1.0, 0.0, 0.0, -1.0, 0.0, 0.0, -1.0, 0.0, 0.0, 1.0, 0.0, 0.0, 1.0, 0.0, 0.0, 1.0, 0.0, 0.2425, 0.0, 0.9701, 0.2425, 0.0, 0.9701, 0.2425, 0.0, 0.9701, 0.2425, 0.0, 0.9701, 0.2425, -1.827e-13, -0.9701, 0.2425, -1.827e-13, -0.9701, 0.2425, -1.827e-13, -0.9701, 0.2425, -1.827e-13, -0.9701, -0.7071, 0.7071, 0.0, -0.7071, 0.7071, 0.0, -0.7071, 0.7071, 0.0, -0.7071, 0.7071, 0.0, 0.0, -1.0, 0.0, 0.0, -1.0, 0.0, 0.0, -1.0, 0.0, 0.0, 1.0, 0.0, 0.0, 1.0, 0.0, 0.0, 1.0, 0.0, 0.2357, -0.2357, 0.9428, 0.2357, -0.2357, 0.9428, 0.2357, -0.2357, 0.9428, 0.2357, -0.2357, 0.9428, 0.2357, -0.2357, -0.9428, 0.2357, -0.2357, -0.9428, 0.2357, -0.2357, -0.9428, 0.2357, -0.2357, -0.9428, -1.0, 0.0, 0.0, -1.0, 0.0, 0.0, -1.0, 0.0, 0.0, -1.0, 0.0, 0.0, 0.0, 0.0, 1.0, 0.0, 0.0, 1.0, 0.0, 0.0, 1.0, 0.0, 0.0, 1.0, 0.0, -1.0, 0.0, 0.0, -1.0, 0.0, 0.0, -1.0, 0.0, 0.0, -1.0, 0.0, 0.0, 1.0, 0.0, 0.0, 1.0, 0.0, 0.0, 1.0, 0.0, 0.0, 1.0, 0.0, 0.0, 0.0, -1.0, 0.0, 0.0, -1.0, 0.0, 0.0, -1.0, 0.0, 0.0, -1.0, 1.0, 0.0, 0.0, 1.0, 0.0, 0.0, 1.0, 0.0, 0.0, 1.0, 0.0, 0.0, -1.0, 0.0, 0.0, -1.0, 0.0, 0.0, -1.0, 0.0, 0.0, -1.0, 0.0, 0.0, 0.0, 0.0, 1.0, 0.0, 0.0, 1.0, 0.0, 0.0, 1.0, 0.0, 0.0, 1.0, 0.0, -1.0, 0.0, 0.0, -1.0, 0.0, 0.0, -1.0, 0.0, 0.0, -1.0, 0.0, 0.0, 1.0, 0.0, 0.0, 1.0, 0.0, 0.0, 1.0, 0.0, 0.0, 1.0, 0.0, 0.0, 0.0, -1.0, 0.0, 0.0, -1.0, 0.0, 0.0, -1.0, 0.0, 0.0, -1.0, 1.0, 0.0, 0.0, 1.0, 0.0, 0.0, 1.0, 0.0, 0.0, 1.0, 0.0, 0.0, -1.0, 0.0, 0.0, -1.0, 0.0, 0.0, -1.0, 0.0, 0.0, -1.0, 0.0, 0.0, 0.0, 0.0, 1.0, 0.0, 0.0, 1.0, 0.0, 0.0, 1.0, 0.0, 0.0, 1.0, 0.0, -1.0, 0.0, 0.0, -1.0, 0.0, 0.0, -1.0, 0.0, 0.0, -1.0, 0.0, 0.0, 1.0, 0.0, 0.0, 1.0, 0.0, 0.0, 1.0, 0.0, 0.0, 1.0, 0.0, 0.0, 0.0, -1.0, 0.0, 0.0, -1.0, 0.0, 0.0, -1.0, 0.0, 0.0, -1.0, 1.0, 0.0, 0.0, 1.0, 0.0, 0.0, 1.0, 0.0, 0.0, 1.0, 0.0, 0.0, -0.01813, -0.003022, 0.9998, -0.006894, -0.001149, 1.0, -0.01935, -0.003225, 0.9998, 0.0, 0.0, 1.0, -0.006894, -0.001149, 1.0, -0.01813, -0.003022, 0.9998, 0.01884, 0.00107, -0.9998, 0.006451, 0.003226, -1.0, 0.007644, 0.003018, -1.0, 0.007644, 0.003018, -1.0, 0.02499, 0.0, -0.9997, 0.01884, 0.00107, -0.9998, -1.0, 0.0, 0.0, -1.0, 0.0, 0.0, -1.0, 0.0, 0.0, -1.0, 0.0, 0.0, -0.1961, 0.0, 0.9806, -0.1961, 0.0, 0.9806, -0.1961, 0.0, 0.9806, -0.1961, 0.0, 0.9806, -0.1961, 0.0, -0.9806, -0.1961, 0.0, -0.9806, -0.1961, 0.0, -0.9806, -0.1961, 0.0, -0.9806, 0.0, -1.0, 0.0, 0.0, -1.0, 0.0, 0.0, -1.0, 0.0, 0.0, -1.0, 0.0, 0.0, 1.0, 0.0, 0.0, 1.0, 0.0, 0.0, 1.0, 0.0, 0.0, 1.0, 0.0, 1.0, 0.0, 0.0, 1.0, 0.0, 0.0, 1.0, 0.0, 0.0, 1.0, 0.0, 0.0, -0.8944, -0.4472, 0.0, -0.8944, -0.4472, 0.0, -0.8944, -0.4472, 0.0, -0.8944, -0.4472, 0.0, -0.1952, -0.09759, 0.9759, -0.1952, -0.09759, 0.9759, -0.1952, -0.09759, 0.9759, -0.1952, -0.09759, 0.9759, -0.1952, -0.09759, -0.9759, -0.1952, -0.09759, -0.9759, -0.1952, -0.09759, -0.9759, -0.1952, -0.09759, -0.9759, 0.0, -1.0, 0.0, 0.0, -1.0, 0.0, 0.0, -1.0, 0.0, 0.0, -1.0, 0.0, 0.0, 1.0, 0.0, 0.0, 1.0, 0.0, 0.0, 1.0, 0.0, 0.0, 1.0, 0.0, 0.8944, 0.4472, 0.0, 0.8944, 0.4472, 0.0, 0.8944, 0.4472, 0.0, 0.8944, 0.4472, 0.0, -0.8944, -0.4472, 0.0, -0.8944, -0.4472, 0.0, -0.8944, -0.4472, 0.0, -0.8944, -0.4472, 0.0, -0.1952, -0.09759, 0.9759, -0.1952, -0.09759, 0.9759, -0.1952, -0.09759, 0.9759, -0.1952, -0.09759, 0.9759, -0.1952, -0.09759, -0.9759, -0.1952, -0.09759, -0.9759, -0.1952, -0.09759, -0.9759, -0.1952, -0.09759, -0.9759, 0.0, -1.0, 0.0, 0.0, -1.0, 0.0, 0.0, -1.0, 0.0, 0.0, -1.0, 0.0, 0.0, 1.0, 0.0, 0.0, 1.0, 0.0, 0.0, 1.0, 0.0, 0.0, 1.0, 0.0, 0.8944, 0.4472, 0.0, 0.8944, 0.4472, 0.0, 0.8944, 0.4472, 0.0, 0.8944, 0.4472, 0.0, -1.0, 0.0, 0.0, -1.0, 0.0, 0.0, -1.0, 0.0, 0.0, -1.0, 0.0, 0.0, -0.1961, 0.0, 0.9806, -0.1961, 0.0, 0.9806, -0.1961, 0.0, 0.9806, -0.1961, 0.0, 0.9806, -0.1961, 0.0, -0.9806, -0.1961, 0.0, -0.9806, -0.1961, 0.0, -0.9806, -0.1961, 0.0, -0.9806, 0.0, -1.0, 0.0, 0.0, -1.0, 0.0, 0.0, -1.0, 0.0, 0.0, -1.0, 0.0, 0.0, 1.0, 0.0, 0.0, 1.0, 0.0, 0.0, 1.0, 0.0, 0.0, 1.0, 0.0, 1.0, 0.0, 0.0, 1.0, 0.0, 0.0, 1.0, 0.0, 0.0, 1.0, 0.0, 0.0, -1.0, 0.0, 0.0, -1.0, 0.0, 0.0, -1.0, 0.0, 0.0, -1.0, 0.0, 0.0, -0.1961, 0.0, 0.9806, -0.1961, 0.0, 0.9806, -0.1961, 0.0, 0.9806, -0.1961, 0.0, 0.9806, -0.1961, 0.0, -0.9806, -0.1961, 0.0, -0.9806, -0.1961, 0.0, -0.9806, -0.1961, 0.0, -0.9806, 0.0, -1.0, 0.0, 0.0, -1.0, 0.0, 0.0, -1.0, 0.0, 0.0, -1.0, 0.0, 0.0, 1.0, 0.0, 0.0, 1.0, 0.0, 0.0, 1.0, 0.0, 0.0, 1.0, 0.0, 1.0, 0.0, 0.0, 1.0, 0.0, 0.0, 1.0, 0.0, 0.0, 1.0, 0.0, 0.0, -1.0, 0.0, 0.0, -1.0, 0.0, 0.0, -1.0, 0.0, 0.0, -1.0, 0.0, 0.0, -0.1961, 0.0, 0.9806, -0.192, -0.01064, 0.9813, -0.1823, -0.03546, 0.9826, -0.1823, -0.03546, -0.9826, -0.192, -0.01064, -0.9813, -0.1961, 0.0, -0.9806, -0.1823, -0.03546, 0.9826, -0.192, -0.01064, 0.9813, -0.1787, -0.04468, 0.9829, -0.1787, -0.04468, -0.9829, -0.192, -0.01064, -0.9813, -0.1823, -0.03546, -0.9826, 0.0, -1.0, 0.0, 0.0, -1.0, 0.0, 0.0, -1.0, 0.0, 0.0, -1.0, 0.0, 0.0, 1.0, 0.0, 0.0, 1.0, 0.0, 0.0, 1.0, 0.0, 0.0, 1.0, 0.0, 0.9701, 0.2425, 0.0, 0.9701, 0.2425, 0.0, 0.9701, 0.2425, 0.0, 0.9701, 0.2425, 0.0, -0.8944, -0.4472, 0.0, -0.8944, -0.4472, 0.0, -0.8944, -0.4472, 0.0, -0.2228, 0.6314, 0.7428, -0.2194, 0.6042, 0.766, -0.189, 0.4029, 0.8955, -0.189, 0.4029, -0.8955, -0.2194, 0.6042, -0.766, -0.2228, 0.6314, -0.7428, -0.189, 0.4029, 0.8955, -0.2194, 0.6042, 0.766, -0.1826, 0.3651, 0.9129, -0.1826, 0.3651, -0.9129, -0.2194, 0.6042, -0.766, -0.189, 0.4029, -0.8955, 0.0, -1.0, 0.0, 0.0, -1.0, 0.0, 0.0, -1.0, 0.0, 0.0, -1.0, 0.0, 0.0, 1.0, 0.0, 0.0, 1.0, 0.0, 0.0, 1.0, 0.0, 0.8944, 0.4472, 0.0, 0.8944, 0.4472, 0.0, 0.8944, 0.4472, 0.0, 0.8944, 0.4472, 0.0, -1.0, 0.0, 0.0, -1.0, 0.0, 0.0, -1.0, 0.0, 0.0, -1.0, 0.0, 0.0, 0.0, 0.0, 1.0, 0.0, 0.0, 1.0, 0.0, 0.0, 1.0, 0.0, 0.0, 1.0, 0.0, -1.0, 0.0, 0.0, -1.0, 0.0, 0.0, -1.0, 0.0, 0.0, -1.0, 0.0, 0.0, 1.0, 0.0, 0.0, 1.0, 0.0, 0.0, 1.0, 0.0, 0.0, 1.0, 0.0, 0.0, 0.0, -1.0, 0.0, 0.0, -1.0, 0.0, 0.0, -1.0, 0.0, 0.0, -1.0, 1.0, 0.0, 0.0, 1.0, 0.0, 0.0, 1.0, 0.0, 0.0, 1.0, 0.0, 0.0])] * 3)])
arm_armature = bpy.data.armatures.new('Armature')  # bones are not reproduced

# ---- objects
ob_x_solver = bpy.data.objects.new('X-Solver', me_entity0_brush17)
ob_x_solver_root = bpy.data.objects.new('X-Solver.root', arm_armature)

# ---- transforms, parenting, visibility, modifiers, constraints
ob_x_solver.parent = ob_x_solver_root
ob_x_solver.matrix_parent_inverse = Matrix(((0.1685, -0.0, 0.0, 0.3642), (-0.0, 0.1685, -0.0, 0.0), (0.0, 0.0, 0.1685, -0.08215), (-0.0, 0.0, -0.0, 1.0)))
ob_x_solver.location = (0.0, 0.0, 1.0)
ob_x_solver.rotation_euler = (1.571, -0.0, 0.0)
ob_x_solver.scale = (0.04218, 0.04218, 0.04218)
_vg = ob_x_solver.vertex_groups.new(name='Bone')
for _i, _w in zip([0, 1, 2, 3, 4, 5, 6, 7, 8, 9, 10, 11, 12, 13, 14, 15, 16, 17, 18, 19, 20, 21, 22, 23, 24, 25, 26, 27, 28, 29, 30, 31, 32, 33, 34, 35, 36, 37, 38, 39, 40, 41, 42, 43, 44, 45, 46, 47, 48, 49, 50, 51, 52, 53, 54, 55, 56, 57, 58, 59, 60, 61, 62, 63, 64, 65, 66, 67, 68, 69, 70, 71, 72, 73, 74, 75, 76, 77, 78, 79, 80, 81, 82, 83, 84, 85, 86, 87, 88, 89, 90, 91, 92, 93, 94, 95, 96, 97, 98, 99, 100, 101, 102, 103, 104, 105, 106, 107, 108, 109, 110, 111, 112, 113, 114, 115, 116, 117, 118, 119, 120, 121, 122, 123, 124, 125, 126, 127, 128, 129, 130, 131], [1.0, 1.0, 1.0, 1.0, 1.0, 1.0, 1.0, 1.0, 1.0, 1.0, 1.0, 1.0, 1.0, 1.0, 1.0, 1.0, 1.0, 1.0, 1.0, 1.0, 1.0, 1.0, 0.9794, 1.0, 1.0, 1.0, 1.0, 1.0, 1.0, 1.0, 0.9843, 1.0, 1.0, 1.0, 1.0, 1.0, 0.9808, 1.0, 1.0, 1.0, 1.0, 1.0, 1.0, 1.0, 1.0, 1.0, 1.0, 1.0, 1.0, 1.0, 1.0, 1.0, 1.0, 1.0, 1.0, 1.0, 1.0, 1.0, 1.0, 1.0, 1.0, 1.0, 1.0, 1.0, 1.0, 1.0, 1.0, 0.08654, 0.4448, 1.0, 1.0, 1.0, 1.0, 1.0, 1.0, 1.0, 1.0, 1.0, 1.0, 1.0, 1.0, 1.0, 1.0, 1.0, 1.0, 1.0, 1.0, 1.0, 1.0, 1.0, 1.0, 1.0, 1.0, 1.0, 1.0, 1.0, 1.0, 1.0, 1.0, 1.0, 1.0, 1.0, 1.0, 1.0, 1.0, 1.0, 1.0, 1.0, 1.0, 1.0, 1.0, 1.0, 1.0, 0.9989, 1.0, 1.0, 1.0, 1.0, 1.0, 1.0, 1.0, 1.0, 1.0, 1.0, 1.0, 1.0, 1.0, 1.0, 1.0, 1.0, 1.0, 1.0]): _vg.add([_i], _w, 'REPLACE')
_m = ob_x_solver.modifiers.new('Armature', 'ARMATURE')
_m.object = ob_x_solver_root
ob_x_solver_root.location = (-2.162, 0.0, 0.4876)
ob_x_solver_root.scale = (5.936, 5.936, 5.936)
ob_x_solver_root.show_in_front = True

# ---- collection membership
col_collection.objects.link(ob_x_solver)
col_collection.objects.link(ob_x_solver_root)

# ---- scene / render settings (as saved in the file)
scene.frame_start = 1; scene.frame_end = 250; scene.frame_set(1)
scene.render.engine = 'BLENDER_EEVEE_NEXT'
scene.render.resolution_x = 1024
scene.render.resolution_y = 1024
scene.cycles.sampling_pattern = 'TABULATED_SOBOL'
scene.eevee.ray_tracing_options.trace_max_roughness = 0.0
bpy.context.view_layer.update()

# ---- added for rendering (the .blend has no active camera and no usable light): camera, sun
cam_auto = bpy.data.cameras.new('AutoCamera')
cam_auto.lens = 50.0
cam_auto.sensor_width = 36.0
cam_auto.clip_end = 1000.0
ob_auto_camera = bpy.data.objects.new('AutoCamera', cam_auto)
scene.collection.objects.link(ob_auto_camera)
ob_auto_camera.location = (11.3956, -24.8111, 22.9403)
ob_auto_camera.rotation_euler = (1.09748, -7.21219e-08, 0.694738)
scene.camera = ob_auto_camera
light_auto_sun = bpy.data.lights.new('AutoSun', 'SUN')
light_auto_sun.energy = 3.0
light_auto_sun.angle = 0.0523599
ob_auto_sun = bpy.data.objects.new('AutoSun', light_auto_sun)
scene.collection.objects.link(ob_auto_sun)
ob_auto_sun.rotation_euler = (0.872665, 0.174533, 0.523599)
bpy.context.view_layer.update()
